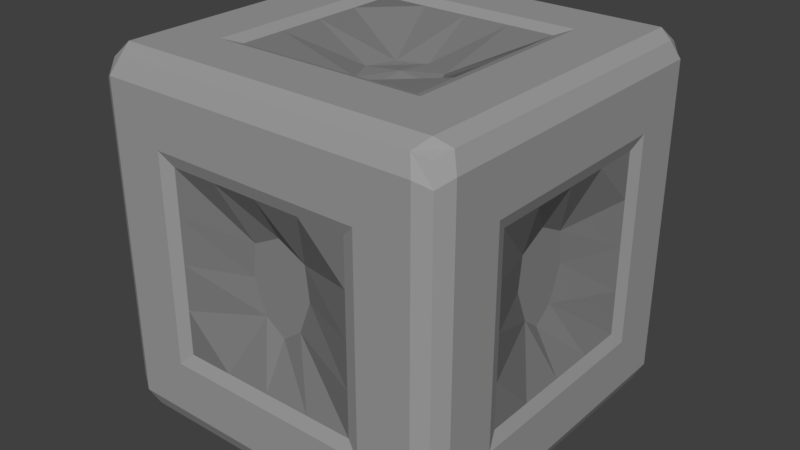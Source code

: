 # Source: Rock_Cubic_9.blend  (saved by Blender 2.79.0; exported with 4.5.12 LTS)
import bpy
from mathutils import Matrix  # noqa: F401  (used for matrix-valued properties, if any)

bpy.ops.wm.read_factory_settings(use_empty=True)
scene = bpy.context.scene
scene.name = 'Scene'

# ---- collections
col_collection_1 = bpy.data.collections.new('Collection 1'); scene.collection.children.link(col_collection_1)

# ---- materials (node trees are filled in below, after node groups)
mat_rock = bpy.data.materials.new('Rock')
mat_rock.alpha_threshold = 0.0
mat_rock.use_transparent_shadow = False
mat_rock.diffuse_color = (0.3343, 0.3343, 0.3343, 1.0)
mat_rock.roughness = 0.5
mat_rock.line_color = (0.0, 0.0, 0.0, 1.0)
mat_shields = bpy.data.materials.new('Shields')
mat_shields.alpha_threshold = 0.0
mat_shields.use_transparent_shadow = False
mat_shields.diffuse_color = (0.25, 0.25, 0.25, 1.0)
mat_shields.roughness = 0.5
mat_filling = bpy.data.materials.new('Filling')
mat_filling.alpha_threshold = 0.0
mat_filling.use_transparent_shadow = False
mat_filling.diffuse_color = (0.2, 0.2, 0.2, 1.0)
mat_filling.roughness = 0.5

# ---- material node trees

# ---- world
world_world = bpy.data.worlds.new('World'); scene.world = world_world
world_world.color = (0.05088, 0.05088, 0.05088)
world_world.use_sun_shadow = False
world_world.sun_shadow_jitter_overblur = 0.0
world_world.cycles.sampling_method = 'MANUAL'

# ---- meshes
me_cube = bpy.data.meshes.new('Cube')
me_cube.from_pydata([(0.4646, 0.4646, 0.03539), (0.4646, -0.4646, 0.03539), (-0.4646, -0.4646, 0.03539), (-0.4646, 0.4646, 0.03539), (0.4646, 0.4646, 0.9646), (0.4646, -0.4646, 0.9646), (-0.4646, -0.4646, 0.9646), (-0.4646, 0.4646, 0.9646), (0.4787, 0.4182, 0.02134), (0.4787, -0.4182, 0.02134), (-0.4787, -0.4182, 0.02134), (-0.4787, 0.4182, 0.02134), (0.4787, 0.4182, 0.9787), (0.4787, -0.4182, 0.9787), (-0.4787, -0.4182, 0.9787), (-0.4787, 0.4182, 0.9787), (0.4232, 0.4787, 0.02134), (-0.4232, 0.4787, 0.02134), (0.4232, -0.4787, 0.02134), (-0.4232, -0.4787, 0.02134), (0.4232, 0.4787, 0.9787), (-0.4232, 0.4787, 0.9787), (0.4232, -0.4787, 0.9787), (-0.4232, -0.4787, 0.9787), (-0.4421, 0.4368, 1.0), (0.4421, 0.4368, 1.0), (-0.4421, -0.4368, 1.0), (0.4421, -0.4368, 1.0), (0.4421, 0.4368, 0.0), (-0.4421, 0.4368, 0.0), (0.4421, -0.4368, 0.0), (-0.4421, -0.4368, 0.0), (0.4787, 0.4787, 0.08554), (0.4787, 0.4787, 0.9145), (0.4787, -0.4787, 0.08554), (0.4787, -0.4787, 0.9145), (-0.4787, -0.4787, 0.08554), (-0.4787, -0.4787, 0.9145), (-0.4787, 0.4787, 0.08554), (-0.4787, 0.4787, 0.9145), (-0.5, -0.4368, 0.9329), (-0.5, -0.4368, 0.06706), (-0.5, 0.4368, 0.9329), (-0.5, 0.4368, 0.06706), (0.5, 0.4368, 0.9329), (0.5, 0.4368, 0.06706), (0.5, -0.4368, 0.9329), (0.5, -0.4368, 0.06706), (0.4421, 0.5, 0.06706), (0.4421, 0.5, 0.9329), (-0.4421, 0.5, 0.06706), (-0.4421, 0.5, 0.9329), (0.4421, -0.5, 0.9329), (0.4421, -0.5, 0.06706), (-0.4421, -0.5, 0.9329), (-0.4421, -0.5, 0.06706), (0.1411, 0.4787, 0.02134), (-0.1411, 0.4787, 0.02134), (0.1411, -0.4787, 0.02134), (-0.1411, -0.4787, 0.02134), (0.1411, 0.4787, 0.9787), (-0.1411, 0.4787, 0.9787), (0.1411, -0.4787, 0.9787), (-0.1411, -0.4787, 0.9787), (-0.1474, 0.4368, 1.0), (0.1474, 0.4368, 1.0), (-0.1474, -0.4368, 1.0), (0.1474, -0.4368, 1.0), (0.1474, 0.4368, 0.0), (-0.1474, 0.4368, 0.0), (0.1474, -0.4368, 0.0), (-0.1474, -0.4368, 0.0), (0.1474, -0.5, 0.06706), (-0.1474, -0.5, 0.06706), (0.1474, -0.5, 0.9329), (-0.1474, -0.5, 0.9329), (0.1474, 0.5, 0.9329), (-0.1474, 0.5, 0.9329), (0.1474, 0.5, 0.06706), (-0.1474, 0.5, 0.06706), (0.4787, 0.1394, 0.02134), (0.4787, -0.1394, 0.02134), (-0.4787, -0.1394, 0.02134), (-0.4787, 0.1394, 0.02134), (0.4787, 0.1394, 0.9787), (0.4787, -0.1394, 0.9787), (-0.4787, -0.1394, 0.9787), (-0.4787, 0.1394, 0.9787), (0.4421, -0.1456, 0.0), (0.4421, 0.1456, 0.0), (-0.4421, -0.1456, 0.0), (-0.4421, 0.1456, 0.0), (0.4421, 0.1456, 1.0), (0.4421, -0.1456, 1.0), (-0.4421, 0.1456, 1.0), (-0.4421, -0.1456, 1.0), (0.5, 0.1456, 0.06706), (0.5, -0.1456, 0.06706), (0.5, 0.1456, 0.9329), (0.5, -0.1456, 0.9329), (-0.5, -0.1456, 0.06706), (-0.5, 0.1456, 0.06706), (-0.5, -0.1456, 0.9329), (-0.5, 0.1456, 0.9329), (0.2947, 0.2912, 1.0), (0.2947, -0.2912, 1.0), (-0.2947, 0.2912, 1.0), (-0.2947, -0.2912, 1.0), (0.2947, -0.2912, 0.0), (0.2947, 0.2912, 0.0), (-0.2947, -0.2912, 0.0), (-0.2947, 0.2912, 0.0), (0.4787, 0.4787, 0.3618), (0.4787, 0.4787, 0.6382), (0.4787, -0.4787, 0.3618), (0.4787, -0.4787, 0.6382), (-0.4787, -0.4787, 0.3618), (-0.4787, -0.4787, 0.6382), (-0.4787, 0.4787, 0.3618), (-0.4787, 0.4787, 0.6382), (-0.5, -0.4368, 0.6443), (-0.5, -0.4368, 0.3557), (-0.5, 0.4368, 0.6443), (-0.5, 0.4368, 0.3557), (0.5, 0.4368, 0.6443), (0.5, 0.4368, 0.3557), (0.5, -0.4368, 0.6443), (0.5, -0.4368, 0.3557), (0.4421, 0.5, 0.3557), (0.4421, 0.5, 0.6443), (-0.4421, 0.5, 0.3557), (-0.4421, 0.5, 0.6443), (0.4421, -0.5, 0.6443), (0.4421, -0.5, 0.3557), (-0.4421, -0.5, 0.6443), (-0.4421, -0.5, 0.3557), (0.2947, 0.5, 0.2114), (0.2947, 0.5, 0.7886), (-0.2947, 0.5, 0.2114), (-0.2947, 0.5, 0.7886), (0.2947, -0.5, 0.7886), (0.2947, -0.5, 0.2114), (-0.2947, -0.5, 0.7886), (-0.2947, -0.5, 0.2114), (-0.5, -0.2912, 0.7886), (-0.5, -0.2912, 0.2114), (-0.5, 0.2912, 0.7886), (-0.5, 0.2912, 0.2114), (0.5, 0.2912, 0.7886), (0.5, 0.2912, 0.2114), (0.5, -0.2912, 0.7886), (0.5, -0.2912, 0.2114), (2.235e-07, 0.4787, 0.02134), (-1.118e-07, -0.4787, 0.02134), (2.98e-07, 0.4787, 0.9787), (-6.706e-07, -0.4787, 0.9787), (-2.794e-08, 0.4368, 1.0), (-3.353e-07, -0.4368, 1.0), (7.451e-08, 0.4368, 0.0), (-3.725e-08, -0.4368, 0.0), (-2.98e-07, -0.5, 0.06706), (-5.588e-07, -0.5, 0.9329), (2.98e-07, 0.5, 0.9329), (2.608e-07, 0.5, 0.06706), (5.588e-08, 0.2912, 0.0), (-1.863e-08, -0.2912, 0.0), (-7.833e-08, 0.2912, 1.0), (-2.832e-07, -0.2912, 1.0), (-3.391e-07, -0.5, 0.2114), (-5.067e-07, -0.5, 0.7886), (2.906e-07, 0.5, 0.7886), (2.719e-07, 0.5, 0.2114), (0.4787, -7.032e-05, 0.02134), (-0.4787, -6.991e-05, 0.02134), (0.4787, -7.096e-05, 0.9787), (-0.4787, -7.006e-05, 0.9787), (0.4421, -7.331e-05, 0.0), (-0.4421, -7.319e-05, 0.0), (0.4421, -7.383e-05, 1.0), (-0.4421, -7.349e-05, 1.0), (0.5, -7.373e-05, 0.06706), (0.5, -7.39e-05, 0.9329), (-0.5, -7.308e-05, 0.06706), (-0.5, -7.315e-05, 0.9329), (0.2947, -0.0001227, 1.0), (-0.2947, -0.0001225, 1.0), (0.2947, -0.0001222, 0.0), (-0.2947, -0.0001221, 0.0), (0.5, -0.0001288, 0.2114), (0.5, -0.0001289, 0.7886), (-0.5, -0.0001281, 0.2114), (-0.5, -0.0001282, 0.7886), (0.2581, -0.4865, 0.7527), (0.4787, 0.4787, 0.5), (0.4787, -0.4787, 0.5), (-0.4787, -0.4787, 0.5), (-0.4787, 0.4787, 0.5), (-0.5, -0.4368, 0.5), (-0.5, 0.4368, 0.5), (0.5, 0.4368, 0.5), (0.5, -0.4368, 0.5), (0.4421, 0.5, 0.5), (-0.4421, 0.5, 0.5), (0.4421, -0.5, 0.5), (-0.4421, -0.5, 0.5), (0.2947, 0.5, 0.5), (-0.2947, 0.5, 0.5), (0.2947, -0.5, 0.5), (-0.2947, -0.5, 0.5), (-0.5, -0.2912, 0.5), (-0.5, 0.2912, 0.5), (0.5, 0.2912, 0.5), (0.5, -0.2912, 0.5), (0.2581, -0.255, 0.01351), (-0.4865, -0.255, 0.7527), (0.4865, 0.255, 0.7527), (0.2581, 0.255, 0.9865), (0.2581, -0.255, 0.9865), (-0.2581, 0.255, 0.9865), (-0.2581, -0.255, 0.9865), (-8.709e-08, 0.255, 0.9865), (-2.665e-07, -0.255, 0.9865), (0.2581, -0.0001103, 0.9865), (-0.2581, -0.0001101, 0.9865), (4.08e-06, -9.915e-05, 0.9103), (0.2581, 0.4865, 0.2473), (0.2581, 0.4865, 0.7527), (-0.2581, 0.4865, 0.2473), (-0.2581, 0.4865, 0.7527), (2.825e-07, 0.4865, 0.7527), (2.662e-07, 0.4865, 0.2473), (0.2581, 0.4865, 0.5), (-0.2581, 0.4865, 0.5), (2.454e-06, 0.4204, 0.5), (0.2581, 0.255, 0.01351), (-0.2581, -0.255, 0.01351), (-0.2581, 0.255, 0.01351), (5.16e-08, 0.255, 0.01351), (-1.364e-08, -0.255, 0.01351), (0.2581, -0.0001098, 0.01351), (-0.2581, -0.0001098, 0.01351), (4.245e-06, -9.88e-05, 0.08968), (0.2581, -0.4865, 0.2473), (-0.2581, -0.4865, 0.7527), (-0.2581, -0.4865, 0.2473), (-3.39e-07, -0.4865, 0.2473), (-4.858e-07, -0.4865, 0.7527), (0.2581, -0.4865, 0.5), (-0.2581, -0.4865, 0.5), (1.858e-06, -0.4205, 0.5), (-0.4865, -0.255, 0.2473), (-0.4865, 0.255, 0.7527), (-0.4865, 0.255, 0.2473), (-0.4865, -0.000115, 0.2473), (-0.4865, -0.000115, 0.7527), (-0.4865, -0.255, 0.5), (-0.4865, 0.255, 0.5), (-0.4204, -6.143e-05, 0.5), (0.4865, 0.255, 0.2473), (0.4865, -0.255, 0.7527), (0.4865, -0.255, 0.2473), (0.4865, -0.0001156, 0.2473), (0.4865, -0.0001157, 0.7527), (0.4865, 0.255, 0.5), (0.4865, -0.255, 0.5), (0.4205, -6.201e-05, 0.5), (0.4787, -0.06973, 0.02134), (0.4787, -0.06973, 0.9787), (0.4421, -0.07284, 1.0), (-0.4421, -0.07284, 1.0), (0.5, -0.07284, 0.06706), (0.5, -0.07284, 0.9329), (0.2947, -0.1457, 1.0), (-0.2947, -0.1457, 1.0), (0.5, -0.1457, 0.2114), (0.5, -0.1457, 0.7886), (-0.4787, -0.06973, 0.02134), (-0.4787, -0.06973, 0.9787), (0.4421, -0.07284, 0.0), (-0.4421, -0.07284, 0.0), (-0.5, -0.07284, 0.06706), (-0.5, -0.07284, 0.9329), (0.2947, -0.1457, 0.0), (-0.2947, -0.1457, 0.0), (-0.5, -0.1457, 0.2114), (-0.5, -0.1457, 0.7886), (0.2581, -0.1276, 0.9865), (-0.2581, -0.1276, 0.9865), (4.042e-06, -0.1076, 0.8981), (0.2581, -0.1276, 0.01351), (-0.2581, -0.1276, 0.01351), (4.231e-06, -0.1076, 0.1019), (-0.4865, -0.1276, 0.2473), (-0.4865, -0.1276, 0.7527), (-0.4204, -0.08818, 0.5), (0.4865, -0.1276, 0.2473), (0.4865, -0.1276, 0.7527), (0.4204, -0.08818, 0.5), (-0.4787, 0.06966, 0.02134), (-0.4787, 0.06966, 0.9787), (0.4421, 0.07277, 0.0), (-0.4421, 0.07277, 0.0), (-0.5, 0.07277, 0.06706), (-0.5, 0.07277, 0.9329), (0.2947, 0.1456, 0.0), (-0.2947, 0.1456, 0.0), (-0.5, 0.1456, 0.2114), (-0.5, 0.1456, 0.7886), (0.4787, 0.06966, 0.02134), (0.4787, 0.06966, 0.9787), (0.4421, 0.07277, 1.0), (-0.4421, 0.07277, 1.0), (0.5, 0.07277, 0.06706), (0.5, 0.07277, 0.9329), (0.2947, 0.1456, 1.0), (-0.2947, 0.1456, 1.0), (0.5, 0.1456, 0.2114), (0.5, 0.1456, 0.7886), (0.2581, 0.1275, 0.9865), (-0.2581, 0.1275, 0.9865), (4.118e-06, 0.1075, 0.8981), (0.2581, 0.1275, 0.01351), (-0.2581, 0.1275, 0.01351), (4.259e-06, 0.1075, 0.1019), (-0.4865, 0.1275, 0.2473), (-0.4865, 0.1275, 0.7527), (-0.4204, 0.08813, 0.5), (0.4865, 0.1275, 0.2473), (0.4865, 0.1275, 0.7527), (0.4204, 0.08812, 0.5), (0.4787, 0.4787, 0.5691), (0.4787, -0.4787, 0.5691), (-0.4787, -0.4787, 0.5691), (-0.4787, 0.4787, 0.5691), (0.4421, 0.5, 0.5722), (-0.4421, 0.5, 0.5722), (0.2947, 0.5, 0.6443), (-0.2947, 0.5, 0.6443), (-0.5, -0.4368, 0.5722), (-0.5, 0.4368, 0.5722), (0.5, 0.4368, 0.5722), (0.5, -0.4368, 0.5722), (0.4421, -0.5, 0.5722), (-0.4421, -0.5, 0.5722), (0.2947, -0.5, 0.6443), (-0.2947, -0.5, 0.6443), (-0.5, -0.2912, 0.6443), (-0.5, 0.2912, 0.6443), (0.5, 0.2912, 0.6443), (0.5, -0.2912, 0.6443), (0.2581, 0.4865, 0.6264), (-0.2581, 0.4865, 0.6264), (2.457e-06, 0.4204, 0.6321), (0.2581, -0.4865, 0.6264), (-0.2581, -0.4865, 0.6264), (1.827e-06, -0.4204, 0.6321), (-0.4865, -0.255, 0.6264), (-0.4865, 0.255, 0.6264), (-0.4204, -8.226e-05, 0.6321), (0.4865, 0.255, 0.6264), (0.4865, -0.255, 0.6264), (0.4204, -8.285e-05, 0.6321), (0.4204, -0.07717, 0.5925), (-0.4204, -0.07717, 0.5925), (0.4204, 0.0771, 0.5925), (-0.4204, 0.0771, 0.5925), (-0.5, -0.4368, 0.4278), (-0.5, 0.4368, 0.4278), (0.5, 0.4368, 0.4278), (0.5, -0.4368, 0.4278), (0.4421, -0.5, 0.4278), (-0.4421, -0.5, 0.4278), (0.2947, -0.5, 0.3557), (-0.2947, -0.5, 0.3557), (-0.5, -0.2912, 0.3557), (-0.5, 0.2912, 0.3557), (0.5, 0.2912, 0.3557), (0.5, -0.2912, 0.3557), (0.4787, 0.4787, 0.4309), (0.4787, -0.4787, 0.4309), (-0.4787, -0.4787, 0.4309), (-0.4787, 0.4787, 0.4309), (0.4421, 0.5, 0.4278), (-0.4421, 0.5, 0.4278), (0.2947, 0.5, 0.3557), (-0.2947, 0.5, 0.3557), (0.2581, 0.4865, 0.3736), (-0.2581, 0.4865, 0.3736), (2.45e-06, 0.4204, 0.3679), (0.2581, -0.4865, 0.3736), (-0.2581, -0.4865, 0.3736), (1.89e-06, -0.4204, 0.3679), (-0.4865, -0.255, 0.3736), (-0.4865, 0.255, 0.3736), (-0.4204, -8.225e-05, 0.3679), (0.4865, 0.255, 0.3736), (0.4865, -0.255, 0.3736), (0.4204, -8.281e-05, 0.3679), (0.4204, -0.05095, 0.4075), (-0.4204, -0.05181, 0.4075), (0.4204, 0.05087, 0.4075), (-0.4204, 0.05173, 0.4075), (-0.07054, 0.4787, 0.02134), (-0.07054, -0.4787, 0.02134), (-0.07054, 0.4787, 0.9787), (-0.07054, -0.4787, 0.9787), (-0.07368, 0.4368, 0.0), (-0.07368, -0.4368, 0.0), (-0.07368, -0.5, 0.06706), (-0.07368, -0.5, 0.9329), (-0.07368, 0.5, 0.9329), (-0.07368, 0.5, 0.06706), (-0.1474, 0.2912, 0.0), (-0.1474, -0.2912, 0.0), (-0.1474, -0.5, 0.2114), (-0.1474, -0.5, 0.7886), (-0.1474, 0.5, 0.7886), (-0.1474, 0.5, 0.2114), (-0.07368, 0.4368, 1.0), (-0.07368, -0.4368, 1.0), (-0.1474, 0.2912, 1.0), (-0.1474, -0.2912, 1.0), (-0.129, 0.255, 0.9865), (-0.129, -0.255, 0.9865), (-0.1088, -9.91e-05, 0.8981), (-0.129, 0.4865, 0.7527), (-0.129, 0.4865, 0.2473), (-0.0892, 0.4204, 0.5), (-0.129, 0.255, 0.01351), (-0.129, -0.255, 0.01351), (-0.1088, -9.879e-05, 0.1019), (-0.129, -0.4865, 0.2473), (-0.129, -0.4865, 0.7527), (-0.0892, -0.4204, 0.5), (-0.07617, -0.07532, 0.1019), (-0.07617, -0.07532, 0.8981), (-0.07617, 0.07523, 0.1019), (-0.07617, 0.07523, 0.8981), (-0.07805, -0.4204, 0.5925), (-0.07805, 0.4204, 0.5925), (-0.05462, -0.4204, 0.4075), (-0.05462, 0.4204, 0.4075), (0.07375, 0.4368, 1.0), (0.07375, -0.4368, 1.0), (0.1475, 0.2912, 1.0), (0.1475, -0.2912, 1.0), (0.0706, 0.4787, 0.02134), (0.0706, -0.4787, 0.02134), (0.0706, 0.4787, 0.9787), (0.0706, -0.4787, 0.9787), (0.07375, 0.4368, 0.0), (0.07375, -0.4368, 0.0), (0.07375, -0.5, 0.06706), (0.07375, -0.5, 0.9329), (0.07375, 0.5, 0.9329), (0.07375, 0.5, 0.06706), (0.1475, 0.2912, 0.0), (0.1475, -0.2912, 0.0), (0.1475, -0.5, 0.2114), (0.1475, -0.5, 0.7886), (0.1475, 0.5, 0.7886), (0.1475, 0.5, 0.2114), (0.1292, 0.255, 0.9865), (0.1292, -0.255, 0.9865), (0.1089, -9.918e-05, 0.8981), (0.1292, 0.4865, 0.7527), (0.1292, 0.4865, 0.2473), (0.08931, 0.4204, 0.5), (0.1292, 0.255, 0.01351), (0.1292, -0.255, 0.01351), (0.1089, -9.881e-05, 0.1019), (0.1292, -0.4865, 0.2473), (0.1292, -0.4865, 0.7527), (0.08931, -0.4204, 0.5), (0.07628, -0.07532, 0.1019), (0.07628, -0.07532, 0.8981), (0.07628, 0.07523, 0.1019), (0.07628, 0.07523, 0.8981), (0.07816, -0.4204, 0.5925), (0.07816, 0.4204, 0.5925), (0.05473, -0.4204, 0.4075), (0.05473, 0.4204, 0.4075)], [], [(31, 19, 2, 10), (26, 14, 6, 23), (46, 13, 5, 35), (54, 23, 6, 37), (42, 15, 7, 39), (50, 17, 3, 38), (37, 6, 14, 40), (103, 87, 15, 42), (33, 4, 12, 44), (99, 85, 13, 46), (21, 7, 15, 24), (95, 86, 14, 26), (17, 29, 11, 3), (90, 31, 10, 82), (81, 9, 30, 88), (110, 71, 31, 90), (0, 8, 28, 16), (57, 69, 29, 17), (85, 93, 27, 13), (107, 95, 26, 66), (4, 20, 25, 12), (61, 21, 24, 64), (32, 0, 16, 48), (79, 57, 17, 50), (35, 5, 22, 52), (75, 63, 23, 54), (13, 27, 22, 5), (66, 26, 23, 63), (9, 1, 18, 30), (71, 59, 19, 31), (59, 73, 55, 19), (142, 75, 54, 134), (1, 34, 53, 18), (115, 35, 52, 132), (61, 77, 51, 21), (138, 79, 50, 130), (4, 33, 49, 20), (112, 32, 48, 128), (81, 97, 47, 9), (150, 99, 46, 126), (0, 32, 45, 8), (113, 33, 44, 124), (83, 101, 43, 11), (146, 103, 42, 122), (2, 36, 41, 10), (117, 37, 40, 120), (21, 51, 39, 7), (130, 50, 38, 118), (11, 43, 38, 3), (122, 42, 39, 119), (19, 55, 36, 2), (134, 54, 37, 117), (9, 47, 34, 1), (126, 46, 35, 115), (128, 48, 78, 136), (417, 411, 79, 138), (20, 49, 76, 60), (404, 410, 77, 61), (132, 52, 74, 140), (415, 409, 75, 142), (18, 53, 72, 58), (403, 408, 73, 59), (30, 18, 58, 70), (407, 403, 59, 71), (27, 67, 62, 22), (419, 66, 63, 405), (52, 22, 62, 74), (409, 405, 63, 75), (48, 16, 56, 78), (411, 402, 57, 79), (20, 60, 65, 25), (404, 61, 64, 418), (93, 105, 67, 27), (421, 107, 66, 419), (16, 28, 68, 56), (402, 406, 69, 57), (88, 30, 70, 108), (413, 407, 71, 110), (406, 412, 111, 69), (282, 108, 213, 289), (28, 89, 109, 68), (278, 88, 108, 282), (418, 64, 106, 420), (314, 104, 216, 318), (25, 65, 104, 92), (268, 272, 105, 93), (120, 40, 102, 144), (307, 303, 103, 146), (10, 41, 100, 82), (298, 302, 101, 83), (124, 44, 98, 148), (275, 271, 99, 150), (8, 45, 96, 80), (266, 270, 97, 81), (64, 24, 94, 106), (273, 269, 95, 107), (12, 25, 92, 84), (267, 268, 93, 85), (69, 111, 91, 29), (283, 110, 90, 279), (8, 80, 89, 28), (266, 81, 88, 278), (29, 91, 83, 11), (279, 90, 82, 276), (24, 15, 87, 94), (269, 277, 86, 95), (44, 12, 84, 98), (271, 267, 85, 99), (40, 14, 86, 102), (303, 299, 87, 103), (270, 274, 151, 97), (316, 149, 258, 327), (45, 125, 149, 96), (340, 124, 148, 348), (302, 306, 147, 101), (375, 147, 252, 393), (41, 121, 145, 100), (338, 120, 144, 346), (408, 414, 143, 73), (344, 140, 192, 353), (53, 133, 141, 72), (342, 132, 140, 344), (410, 416, 139, 77), (416, 170, 229, 425), (49, 129, 137, 76), (382, 128, 136, 384), (47, 127, 114, 34), (341, 126, 115, 331), (55, 135, 116, 36), (343, 134, 117, 332), (43, 123, 118, 38), (339, 122, 119, 333), (51, 131, 119, 39), (383, 130, 118, 381), (36, 116, 121, 41), (332, 117, 120, 338), (101, 147, 123, 43), (347, 146, 122, 339), (32, 112, 125, 45), (330, 113, 124, 340), (97, 151, 127, 47), (349, 150, 126, 341), (33, 113, 129, 49), (378, 112, 128, 382), (77, 139, 131, 51), (385, 138, 130, 383), (34, 114, 133, 53), (331, 115, 132, 342), (73, 143, 135, 55), (345, 142, 134, 343), (460, 137, 226, 465), (454, 460, 170, 162), (414, 168, 245, 431), (452, 458, 168, 160), (445, 105, 217, 463), (442, 156, 166, 444), (456, 109, 234, 468), (450, 456, 164, 158), (457, 451, 159, 165), (446, 450, 158, 152), (445, 167, 157, 443), (448, 154, 156, 442), (455, 446, 152, 163), (453, 449, 155, 161), (443, 157, 155, 449), (451, 447, 153, 159), (447, 452, 160, 153), (459, 453, 161, 169), (448, 454, 162, 154), (461, 455, 163, 171), (412, 164, 237, 428), (420, 106, 218, 422), (346, 144, 214, 356), (280, 284, 190, 182), (377, 151, 260, 396), (312, 316, 188, 180), (281, 277, 175, 183), (313, 309, 174, 181), (311, 299, 175, 179), (301, 177, 173, 298), (308, 172, 176, 300), (305, 187, 177, 301), (309, 310, 178, 174), (315, 311, 179, 185), (308, 312, 180, 172), (317, 313, 181, 189), (276, 280, 182, 173), (285, 281, 183, 191), (310, 314, 184, 178), (315, 185, 223, 319), (300, 176, 186, 304), (283, 187, 240, 290), (348, 148, 215, 359), (284, 145, 250, 292), (458, 141, 242, 471), (385, 206, 232, 387), (373, 208, 204, 371), (379, 194, 203, 370), (337, 206, 202, 335), (330, 193, 201, 334), (377, 212, 200, 369), (378, 193, 199, 368), (375, 210, 198, 367), (380, 195, 197, 366), (335, 202, 196, 333), (367, 198, 196, 381), (371, 204, 195, 380), (369, 200, 194, 379), (334, 201, 205, 336), (336, 205, 231, 350), (370, 203, 207, 372), (345, 208, 248, 354), (366, 197, 209, 374), (307, 146, 251, 325), (368, 199, 211, 376), (275, 150, 259, 296), (435, 287, 219, 423), (475, 288, 221, 463), (477, 320, 224, 464), (437, 319, 223, 424), (421, 167, 221, 423), (273, 107, 219, 287), (272, 184, 222, 286), (444, 166, 220, 462), (441, 426, 227, 387), (481, 466, 230, 388), (479, 467, 233, 352), (439, 427, 232, 351), (384, 136, 225, 386), (461, 171, 230, 466), (417, 138, 227, 426), (337, 139, 228, 351), (434, 429, 235, 290), (474, 469, 238, 291), (476, 470, 241, 323), (436, 430, 240, 322), (413, 110, 235, 429), (305, 111, 236, 322), (304, 186, 239, 321), (457, 165, 238, 469), (438, 432, 243, 354), (478, 472, 246, 355), (480, 473, 249, 391), (440, 433, 248, 390), (459, 169, 246, 472), (373, 143, 244, 390), (372, 207, 247, 389), (415, 142, 243, 432), (365, 325, 251, 357), (363, 293, 254, 358), (399, 294, 257, 394), (401, 326, 256, 393), (374, 209, 255, 392), (306, 190, 253, 324), (285, 191, 254, 293), (347, 210, 256, 357), (362, 296, 259, 360), (364, 328, 262, 361), (400, 329, 265, 397), (398, 297, 264, 396), (376, 211, 263, 395), (349, 212, 264, 360), (274, 188, 261, 295), (317, 189, 262, 328), (151, 274, 295, 260), (397, 265, 297, 398), (361, 262, 296, 362), (144, 285, 293, 214), (392, 255, 294, 399), (356, 214, 293, 363), (470, 474, 291, 241), (430, 434, 290, 240), (105, 272, 286, 217), (185, 273, 287, 223), (464, 224, 288, 475), (424, 223, 287, 435), (189, 275, 296, 262), (190, 284, 292, 253), (110, 283, 290, 235), (144, 102, 281, 285), (82, 100, 280, 276), (102, 86, 277, 281), (100, 145, 284, 280), (180, 188, 274, 270), (181, 174, 267, 271), (179, 175, 277, 269), (177, 279, 276, 173), (172, 266, 278, 176), (187, 283, 279, 177), (174, 178, 268, 267), (185, 179, 269, 273), (172, 180, 270, 266), (189, 181, 271, 275), (178, 184, 272, 268), (176, 278, 282, 186), (186, 282, 289, 239), (148, 317, 328, 215), (395, 263, 329, 400), (359, 215, 328, 364), (147, 306, 324, 252), (394, 257, 326, 401), (358, 254, 325, 365), (109, 304, 321, 234), (187, 305, 322, 240), (428, 436, 322, 236), (468, 476, 323, 237), (422, 218, 319, 437), (462, 220, 320, 477), (191, 307, 325, 254), (89, 300, 304, 109), (106, 315, 319, 218), (92, 104, 314, 310), (148, 98, 313, 317), (80, 96, 312, 308), (106, 94, 311, 315), (84, 92, 310, 309), (111, 305, 301, 91), (80, 308, 300, 89), (91, 301, 298, 83), (94, 87, 299, 311), (98, 84, 309, 313), (96, 149, 316, 312), (182, 190, 306, 302), (188, 316, 327, 261), (183, 175, 299, 303), (173, 182, 302, 298), (191, 183, 303, 307), (184, 314, 318, 222), (257, 358, 365, 326), (263, 359, 364, 329), (255, 356, 363, 294), (265, 361, 362, 297), (150, 349, 360, 259), (329, 364, 361, 265), (297, 362, 360, 264), (146, 347, 357, 251), (294, 363, 358, 257), (326, 365, 357, 256), (473, 478, 355, 249), (433, 438, 354, 248), (206, 337, 351, 232), (425, 439, 351, 228), (465, 479, 352, 229), (142, 345, 354, 243), (137, 336, 350, 226), (129, 334, 336, 137), (131, 335, 333, 119), (113, 330, 334, 129), (139, 337, 335, 131), (211, 348, 359, 263), (209, 346, 356, 255), (208, 345, 343, 204), (194, 331, 342, 203), (212, 349, 341, 200), (193, 330, 340, 199), (210, 347, 339, 198), (195, 332, 338, 197), (198, 339, 333, 196), (204, 343, 332, 195), (200, 341, 331, 194), (203, 342, 344, 207), (207, 344, 353, 247), (197, 338, 346, 209), (199, 340, 348, 211), (253, 394, 401, 324), (258, 395, 400, 327), (250, 392, 399, 292), (261, 397, 398, 295), (149, 376, 395, 258), (295, 398, 396, 260), (327, 400, 397, 261), (145, 374, 392, 250), (324, 401, 393, 252), (292, 399, 394, 253), (141, 372, 389, 242), (208, 373, 390, 248), (431, 440, 390, 244), (471, 480, 391, 245), (205, 384, 386, 231), (467, 481, 388, 233), (427, 441, 387, 232), (125, 368, 376, 149), (121, 366, 374, 145), (133, 370, 372, 141), (127, 369, 379, 114), (135, 371, 380, 116), (123, 367, 381, 118), (116, 380, 366, 121), (147, 375, 367, 123), (112, 378, 368, 125), (151, 377, 369, 127), (114, 379, 370, 133), (143, 373, 371, 135), (138, 385, 387, 227), (212, 377, 396, 264), (206, 385, 383, 202), (193, 378, 382, 201), (202, 383, 381, 196), (201, 382, 384, 205), (210, 375, 393, 256), (233, 388, 441, 427), (245, 391, 440, 431), (229, 352, 439, 425), (249, 355, 438, 433), (220, 422, 437, 320), (237, 323, 436, 428), (224, 424, 435, 288), (241, 291, 434, 430), (169, 415, 432, 246), (391, 249, 433, 440), (355, 246, 432, 438), (165, 413, 429, 238), (323, 241, 430, 436), (291, 238, 429, 434), (171, 417, 426, 230), (352, 233, 427, 439), (388, 230, 426, 441), (107, 421, 423, 219), (320, 437, 424, 224), (288, 435, 423, 221), (166, 420, 422, 220), (111, 412, 428, 236), (143, 414, 431, 244), (139, 416, 425, 228), (162, 170, 416, 410), (160, 168, 414, 408), (156, 418, 420, 166), (158, 164, 412, 406), (165, 159, 407, 413), (152, 158, 406, 402), (167, 421, 419, 157), (154, 404, 418, 156), (163, 152, 402, 411), (161, 155, 405, 409), (157, 419, 405, 155), (159, 153, 403, 407), (153, 160, 408, 403), (169, 161, 409, 415), (154, 162, 410, 404), (171, 163, 411, 417), (231, 386, 481, 467), (242, 389, 480, 471), (226, 350, 479, 465), (247, 353, 478, 473), (216, 462, 477, 318), (234, 321, 476, 468), (222, 464, 475, 286), (239, 289, 474, 470), (140, 459, 472, 192), (389, 247, 473, 480), (353, 192, 472, 478), (108, 457, 469, 213), (321, 239, 470, 476), (289, 213, 469, 474), (136, 461, 466, 225), (350, 231, 467, 479), (386, 225, 466, 481), (104, 444, 462, 216), (318, 477, 464, 222), (286, 475, 463, 217), (168, 458, 471, 245), (136, 78, 455, 461), (60, 76, 454, 448), (140, 74, 453, 459), (58, 72, 452, 447), (70, 58, 447, 451), (67, 443, 449, 62), (74, 62, 449, 453), (78, 56, 446, 455), (60, 448, 442, 65), (105, 445, 443, 67), (56, 68, 450, 446), (108, 70, 451, 457), (68, 109, 456, 450), (164, 456, 468, 237), (65, 442, 444, 104), (167, 445, 463, 221), (72, 141, 458, 452), (76, 137, 460, 454), (170, 460, 465, 229)])
me_cube.polygons.foreach_set('material_index', [0, 0, 0, 0, 0, 0, 0, 0, 0, 0, 0, 0, 0, 0, 0, 0, 0, 0, 0, 0, 0, 0, 0, 0, 0, 0, 0, 0, 0, 0, 0, 0, 0, 0, 0, 0, 0, 0, 0, 0, 0, 0, 0, 0, 0, 0, 0, 0, 0, 0, 0, 0, 0, 0, 0, 0, 0, 0, 0, 0, 0, 0, 0, 0, 0, 0, 0, 0, 0, 0, 0, 0, 0, 0, 0, 0, 0, 0, 0, 0, 0, 0, 0, 0, 0, 0, 0, 0, 0, 0, 0, 0, 0, 0, 0, 0, 0, 0, 0, 0, 0, 0, 0, 0, 0, 0, 0, 0, 0, 0, 0, 0, 0, 0, 0, 0, 0, 0, 0, 0, 0, 0, 0, 0, 0, 0, 0, 0, 0, 0, 0, 0, 0, 0, 0, 0, 0, 0, 0, 0, 0, 0, 0, 0, 0, 0, 0, 0, 0, 0, 0, 0, 0, 0, 0, 0, 0, 0, 0, 0, 0, 0, 0, 0, 0, 0, 0, 0, 0, 0, 0, 0, 0, 0, 0, 0, 0, 0, 0, 0, 0, 0, 0, 0, 0, 0, 0, 0, 0, 0, 0, 0, 0, 0, 0, 0, 0, 0, 0, 0, 0, 0, 0, 0, 0, 0, 0, 0, 0, 0, 0, 0, 0, 0, 0, 0, 2, 2, 1, 2, 0, 0, 0, 0, 2, 2, 1, 2, 0, 0, 0, 0, 2, 2, 1, 2, 0, 0, 0, 0, 2, 2, 1, 2, 0, 0, 0, 0, 2, 2, 1, 2, 0, 0, 0, 0, 2, 2, 1, 2, 0, 0, 0, 0, 0, 1, 2, 0, 2, 2, 1, 2, 0, 0, 1, 2, 0, 0, 0, 0, 0, 0, 0, 0, 0, 0, 0, 0, 0, 0, 0, 0, 0, 0, 0, 0, 0, 2, 2, 0, 1, 2, 0, 0, 2, 2, 2, 2, 0, 0, 0, 0, 0, 0, 0, 0, 0, 0, 0, 0, 0, 0, 0, 0, 0, 0, 0, 0, 1, 2, 2, 1, 0, 1, 2, 0, 1, 2, 1, 2, 0, 2, 2, 0, 0, 0, 0, 0, 0, 0, 0, 0, 0, 0, 0, 0, 0, 0, 0, 0, 0, 0, 0, 0, 2, 2, 2, 2, 0, 2, 2, 0, 2, 2, 0, 0, 2, 2, 0, 1, 2, 0, 0, 0, 0, 0, 0, 0, 0, 0, 0, 0, 0, 0, 0, 0, 0, 0, 0, 0, 1, 2, 2, 1, 2, 2, 1, 1, 0, 1, 2, 0, 1, 2, 0, 1, 2, 0, 1, 2, 0, 0, 0, 0, 0, 0, 0, 0, 0, 0, 0, 0, 0, 0, 0, 0, 0, 0, 0, 0, 2, 2, 2, 2, 2, 2, 2, 2, 0, 2, 2, 0, 2, 2, 0, 2, 2, 0, 2, 2, 0, 0, 0, 0, 0, 0, 0, 0, 0, 0, 0, 0, 0, 0, 0, 0, 0, 0, 0, 0])
me_cube.materials.append(mat_rock)
me_cube.materials.append(mat_shields)
me_cube.materials.append(mat_filling)
me_cube.use_remesh_preserve_volume = False
me_cube.use_remesh_preserve_attributes = False
me_cube.use_mirror_vertex_groups = False
me_cube.update()

# ---- objects
ob_cube = bpy.data.objects.new('Cube', me_cube)

# ---- transforms, parenting, visibility, modifiers, constraints
ob_cube.location = (0.0, 0.0, 0.0)
ob_cube.lock_rotations_4d = False
ob_cube.empty_display_type = 'ARROWS'
ob_cube.lineart.crease_threshold = 0.0

# ---- collection membership
col_collection_1.objects.link(ob_cube)

# ---- scene / render settings (as saved in the file)
scene.frame_start = 1; scene.frame_end = 250; scene.frame_set(1)
scene.render.engine = 'BLENDER_EEVEE_NEXT'
scene.render.resolution_percentage = 50
scene.render.dither_intensity = 0.0
scene.cycles.use_denoising = False
scene.cycles.samples = 128
scene.cycles.sampling_pattern = 'TABULATED_SOBOL'
scene.cycles.use_adaptive_sampling = False
scene.cycles.use_light_tree = False
scene.cycles.blur_glossy = 0.0
scene.cycles.sample_clamp_indirect = 0.0
scene.view_settings.view_transform = 'Standard'
bpy.context.view_layer.update()

# ---- added for rendering (the .blend has no active camera and no usable light): camera, sun
cam_auto = bpy.data.cameras.new('AutoCamera')
cam_auto.lens = 50.0
cam_auto.sensor_width = 36.0
cam_auto.clip_end = 1000.0
ob_auto_camera = bpy.data.objects.new('AutoCamera', cam_auto)
scene.collection.objects.link(ob_auto_camera)
ob_auto_camera.location = (1.60254, -1.92304, 1.78203)
ob_auto_camera.rotation_euler = (1.09748, -7.21219e-08, 0.694738)
scene.camera = ob_auto_camera
light_auto_sun = bpy.data.lights.new('AutoSun', 'SUN')
light_auto_sun.energy = 3.0
light_auto_sun.angle = 0.0523599
ob_auto_sun = bpy.data.objects.new('AutoSun', light_auto_sun)
scene.collection.objects.link(ob_auto_sun)
ob_auto_sun.rotation_euler = (0.872665, 0.174533, 0.523599)
bpy.context.view_layer.update()
